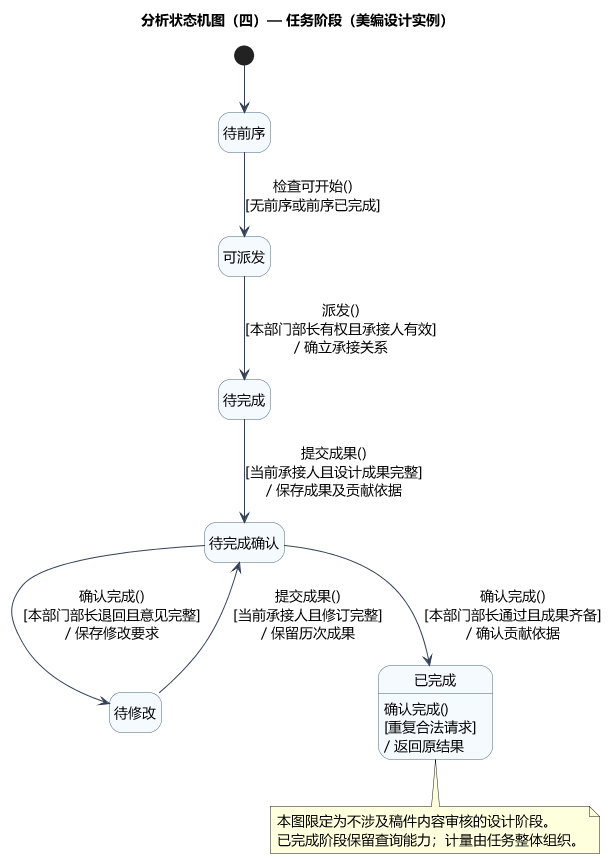

The diagram above was rendered by PlantUML. Its source (embedded in the PNG):
@startuml
title 分析状态机图（四）— 任务阶段（美编设计实例）
skinparam defaultFontName Microsoft YaHei
skinparam defaultFontSize 14
skinparam shadowing false
skinparam backgroundColor white
skinparam classAttributeIconSize 0
skinparam classBackgroundColor #F5FAFF
skinparam classBorderColor #46637F
skinparam ArrowColor #334155
skinparam nodesep 35
skinparam ranksep 45
hide empty description
skinparam stateBackgroundColor #F5FAFF
skinparam stateBorderColor #46637F

state "待前序" as Waiting
state "可派发" as Ready
state "待完成" as Working
state "待完成确认" as Confirm
state "待修改" as Returned
state "已完成" as Done
[*] --> Waiting
Waiting --> Ready : 检查可开始()\n[无前序或前序已完成]
Ready --> Working : 派发()\n[本部门部长有权且承接人有效]\n/ 确立承接关系
Working --> Confirm : 提交成果()\n[当前承接人且设计成果完整]\n/ 保存成果及贡献依据
Confirm --> Returned : 确认完成()\n[本部门部长退回且意见完整]\n/ 保存修改要求
Returned --> Confirm : 提交成果()\n[当前承接人且修订完整]\n/ 保留历次成果
Confirm --> Done : 确认完成()\n[本部门部长通过且成果齐备]\n/ 确认贡献依据
Done : 确认完成()\n[重复合法请求]\n/ 返回原结果
note bottom of Done
  本图限定为不涉及稿件内容审核的设计阶段。
  已完成阶段保留查询能力；计量由任务整体组织。
end note

@enduml